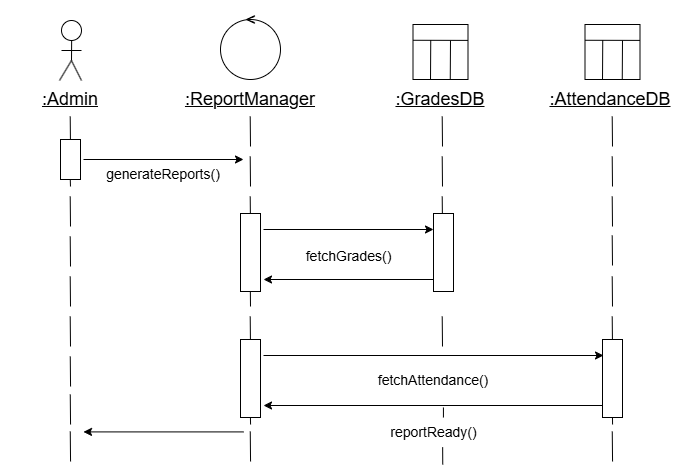

The diagram above was exported from draw.io. Its source (the exported page's mxGraphModel, read from the mxfile embedded in the PNG):
<mxGraphModel dx="1959" dy="935" grid="1" gridSize="10" guides="1" tooltips="1" connect="1" arrows="1" fold="1" page="1" pageScale="1" pageWidth="850" pageHeight="1100" math="0" shadow="0">
  <root>
    <mxCell id="0" />
    <mxCell id="1" parent="0" />
    <mxCell id="Q1xDtPRTY_Cx6mk35m5r-3" value="&lt;font style=&quot;font-size: 18px;&quot;&gt;&lt;u&gt;:Admin&lt;/u&gt;&lt;/font&gt;" style="text;html=1;align=center;verticalAlign=middle;whiteSpace=wrap;rounded=0;" parent="1" vertex="1">
      <mxGeometry x="77" y="325" width="140" height="60" as="geometry" />
    </mxCell>
    <mxCell id="Q1xDtPRTY_Cx6mk35m5r-4" value="&lt;u&gt;&lt;font style=&quot;font-size: 18px;&quot;&gt;:ReportManager&lt;/font&gt;&lt;/u&gt;" style="text;html=1;align=center;verticalAlign=middle;whiteSpace=wrap;rounded=0;" parent="1" vertex="1">
      <mxGeometry x="257" y="325" width="140" height="60" as="geometry" />
    </mxCell>
    <mxCell id="Q1xDtPRTY_Cx6mk35m5r-5" value="&lt;span style=&quot;font-size: 18px;&quot;&gt;&lt;u&gt;:GradesDB&lt;/u&gt;&lt;/span&gt;" style="text;html=1;align=center;verticalAlign=middle;whiteSpace=wrap;rounded=0;" parent="1" vertex="1">
      <mxGeometry x="447" y="325" width="140" height="60" as="geometry" />
    </mxCell>
    <mxCell id="Q1xDtPRTY_Cx6mk35m5r-6" value="&lt;u&gt;&lt;font style=&quot;font-size: 18px;&quot;&gt;:AttendanceDB&lt;/font&gt;&lt;/u&gt;" style="text;html=1;align=center;verticalAlign=middle;whiteSpace=wrap;rounded=0;" parent="1" vertex="1">
      <mxGeometry x="617" y="325" width="140" height="60" as="geometry" />
    </mxCell>
    <mxCell id="Q1xDtPRTY_Cx6mk35m5r-7" value="" style="endArrow=none;html=1;rounded=0;" parent="1" edge="1">
      <mxGeometry width="50" height="50" relative="1" as="geometry">
        <mxPoint x="147" y="402" as="sourcePoint" />
        <mxPoint x="146.71" y="372" as="targetPoint" />
        <Array as="points">
          <mxPoint x="146.71" y="402" />
        </Array>
      </mxGeometry>
    </mxCell>
    <mxCell id="Q1xDtPRTY_Cx6mk35m5r-8" value="" style="endArrow=none;html=1;rounded=0;" parent="1" source="Q1xDtPRTY_Cx6mk35m5r-122" edge="1">
      <mxGeometry width="50" height="50" relative="1" as="geometry">
        <mxPoint x="147" y="442" as="sourcePoint" />
        <mxPoint x="146.71" y="412" as="targetPoint" />
        <Array as="points" />
      </mxGeometry>
    </mxCell>
    <mxCell id="Q1xDtPRTY_Cx6mk35m5r-9" value="" style="endArrow=none;html=1;rounded=0;" parent="1" edge="1">
      <mxGeometry width="50" height="50" relative="1" as="geometry">
        <mxPoint x="147" y="482" as="sourcePoint" />
        <mxPoint x="146.71" y="452" as="targetPoint" />
        <Array as="points">
          <mxPoint x="146.71" y="482" />
        </Array>
      </mxGeometry>
    </mxCell>
    <mxCell id="Q1xDtPRTY_Cx6mk35m5r-10" value="" style="endArrow=none;html=1;rounded=0;" parent="1" edge="1">
      <mxGeometry width="50" height="50" relative="1" as="geometry">
        <mxPoint x="147" y="522" as="sourcePoint" />
        <mxPoint x="146.71" y="492" as="targetPoint" />
        <Array as="points">
          <mxPoint x="146.71" y="522" />
        </Array>
      </mxGeometry>
    </mxCell>
    <mxCell id="Q1xDtPRTY_Cx6mk35m5r-11" value="" style="endArrow=none;html=1;rounded=0;" parent="1" edge="1">
      <mxGeometry width="50" height="50" relative="1" as="geometry">
        <mxPoint x="147" y="562" as="sourcePoint" />
        <mxPoint x="146.71" y="532" as="targetPoint" />
        <Array as="points">
          <mxPoint x="146.71" y="562" />
        </Array>
      </mxGeometry>
    </mxCell>
    <mxCell id="Q1xDtPRTY_Cx6mk35m5r-12" value="" style="endArrow=none;html=1;rounded=0;" parent="1" edge="1">
      <mxGeometry width="50" height="50" relative="1" as="geometry">
        <mxPoint x="147" y="602" as="sourcePoint" />
        <mxPoint x="146.71" y="572" as="targetPoint" />
        <Array as="points">
          <mxPoint x="146.71" y="602" />
        </Array>
      </mxGeometry>
    </mxCell>
    <mxCell id="Q1xDtPRTY_Cx6mk35m5r-13" value="" style="endArrow=none;html=1;rounded=0;" parent="1" edge="1">
      <mxGeometry width="50" height="50" relative="1" as="geometry">
        <mxPoint x="147.04999999999998" y="642" as="sourcePoint" />
        <mxPoint x="146.76" y="612" as="targetPoint" />
        <Array as="points">
          <mxPoint x="146.76" y="642" />
        </Array>
      </mxGeometry>
    </mxCell>
    <mxCell id="Q1xDtPRTY_Cx6mk35m5r-14" value="" style="endArrow=none;html=1;rounded=0;" parent="1" edge="1">
      <mxGeometry width="50" height="50" relative="1" as="geometry">
        <mxPoint x="147.04999999999998" y="680" as="sourcePoint" />
        <mxPoint x="146.76" y="650" as="targetPoint" />
        <Array as="points">
          <mxPoint x="146.76" y="680" />
        </Array>
      </mxGeometry>
    </mxCell>
    <mxCell id="Q1xDtPRTY_Cx6mk35m5r-22" value="" style="endArrow=none;html=1;rounded=0;" parent="1" edge="1">
      <mxGeometry width="50" height="50" relative="1" as="geometry">
        <mxPoint x="327" y="402" as="sourcePoint" />
        <mxPoint x="326.71000000000004" y="372" as="targetPoint" />
        <Array as="points">
          <mxPoint x="326.71000000000004" y="402" />
        </Array>
      </mxGeometry>
    </mxCell>
    <mxCell id="Q1xDtPRTY_Cx6mk35m5r-23" value="" style="endArrow=none;html=1;rounded=0;" parent="1" edge="1">
      <mxGeometry width="50" height="50" relative="1" as="geometry">
        <mxPoint x="327" y="442" as="sourcePoint" />
        <mxPoint x="326.71000000000004" y="412" as="targetPoint" />
        <Array as="points">
          <mxPoint x="326.71000000000004" y="442" />
        </Array>
      </mxGeometry>
    </mxCell>
    <mxCell id="Q1xDtPRTY_Cx6mk35m5r-25" value="" style="endArrow=none;html=1;rounded=0;" parent="1" edge="1">
      <mxGeometry width="50" height="50" relative="1" as="geometry">
        <mxPoint x="327" y="522" as="sourcePoint" />
        <mxPoint x="326.71000000000004" y="492" as="targetPoint" />
        <Array as="points">
          <mxPoint x="326.71000000000004" y="522" />
        </Array>
      </mxGeometry>
    </mxCell>
    <mxCell id="Q1xDtPRTY_Cx6mk35m5r-26" value="" style="endArrow=none;html=1;rounded=0;" parent="1" edge="1">
      <mxGeometry width="50" height="50" relative="1" as="geometry">
        <mxPoint x="327" y="562" as="sourcePoint" />
        <mxPoint x="326.71000000000004" y="532" as="targetPoint" />
        <Array as="points">
          <mxPoint x="326.71000000000004" y="562" />
        </Array>
      </mxGeometry>
    </mxCell>
    <mxCell id="Q1xDtPRTY_Cx6mk35m5r-27" value="" style="endArrow=none;html=1;rounded=0;" parent="1" edge="1">
      <mxGeometry width="50" height="50" relative="1" as="geometry">
        <mxPoint x="327" y="602" as="sourcePoint" />
        <mxPoint x="326.71000000000004" y="572" as="targetPoint" />
        <Array as="points">
          <mxPoint x="326.71000000000004" y="602" />
        </Array>
      </mxGeometry>
    </mxCell>
    <mxCell id="Q1xDtPRTY_Cx6mk35m5r-28" value="" style="endArrow=none;html=1;rounded=0;" parent="1" source="flrKNa4jUqVwP8Xc74G5-7" edge="1">
      <mxGeometry width="50" height="50" relative="1" as="geometry">
        <mxPoint x="327.04999999999995" y="642" as="sourcePoint" />
        <mxPoint x="326.76" y="612" as="targetPoint" />
        <Array as="points" />
      </mxGeometry>
    </mxCell>
    <mxCell id="Q1xDtPRTY_Cx6mk35m5r-29" value="" style="endArrow=none;html=1;rounded=0;" parent="1" edge="1">
      <mxGeometry width="50" height="50" relative="1" as="geometry">
        <mxPoint x="326.6099999999999" y="665" as="sourcePoint" />
        <mxPoint x="326.76" y="650" as="targetPoint" />
        <Array as="points" />
      </mxGeometry>
    </mxCell>
    <mxCell id="Q1xDtPRTY_Cx6mk35m5r-30" value="" style="endArrow=none;html=1;rounded=0;" parent="1" edge="1">
      <mxGeometry width="50" height="50" relative="1" as="geometry">
        <mxPoint x="519" y="402" as="sourcePoint" />
        <mxPoint x="518.71" y="372" as="targetPoint" />
        <Array as="points">
          <mxPoint x="518.71" y="402" />
        </Array>
      </mxGeometry>
    </mxCell>
    <mxCell id="Q1xDtPRTY_Cx6mk35m5r-31" value="" style="endArrow=none;html=1;rounded=0;" parent="1" edge="1">
      <mxGeometry width="50" height="50" relative="1" as="geometry">
        <mxPoint x="519" y="442" as="sourcePoint" />
        <mxPoint x="518.71" y="412" as="targetPoint" />
        <Array as="points">
          <mxPoint x="518.71" y="442" />
        </Array>
      </mxGeometry>
    </mxCell>
    <mxCell id="Q1xDtPRTY_Cx6mk35m5r-32" value="" style="endArrow=none;html=1;rounded=0;" parent="1" edge="1">
      <mxGeometry width="50" height="50" relative="1" as="geometry">
        <mxPoint x="519" y="482" as="sourcePoint" />
        <mxPoint x="518.71" y="452" as="targetPoint" />
        <Array as="points">
          <mxPoint x="518.71" y="482" />
        </Array>
      </mxGeometry>
    </mxCell>
    <mxCell id="Q1xDtPRTY_Cx6mk35m5r-35" value="" style="endArrow=none;html=1;rounded=0;" parent="1" edge="1">
      <mxGeometry width="50" height="50" relative="1" as="geometry">
        <mxPoint x="519" y="602" as="sourcePoint" />
        <mxPoint x="518.71" y="572" as="targetPoint" />
        <Array as="points">
          <mxPoint x="518.71" y="602" />
        </Array>
      </mxGeometry>
    </mxCell>
    <mxCell id="Q1xDtPRTY_Cx6mk35m5r-38" value="" style="endArrow=none;html=1;rounded=0;" parent="1" edge="1">
      <mxGeometry width="50" height="50" relative="1" as="geometry">
        <mxPoint x="689" y="402" as="sourcePoint" />
        <mxPoint x="688.71" y="372" as="targetPoint" />
        <Array as="points">
          <mxPoint x="688.71" y="402" />
        </Array>
      </mxGeometry>
    </mxCell>
    <mxCell id="Q1xDtPRTY_Cx6mk35m5r-39" value="" style="endArrow=none;html=1;rounded=0;" parent="1" edge="1">
      <mxGeometry width="50" height="50" relative="1" as="geometry">
        <mxPoint x="689" y="442" as="sourcePoint" />
        <mxPoint x="688.71" y="412" as="targetPoint" />
        <Array as="points">
          <mxPoint x="688.71" y="442" />
        </Array>
      </mxGeometry>
    </mxCell>
    <mxCell id="Q1xDtPRTY_Cx6mk35m5r-40" value="" style="endArrow=none;html=1;rounded=0;" parent="1" edge="1">
      <mxGeometry width="50" height="50" relative="1" as="geometry">
        <mxPoint x="689" y="482" as="sourcePoint" />
        <mxPoint x="688.71" y="452" as="targetPoint" />
        <Array as="points">
          <mxPoint x="688.71" y="482" />
        </Array>
      </mxGeometry>
    </mxCell>
    <mxCell id="Q1xDtPRTY_Cx6mk35m5r-42" value="" style="endArrow=none;html=1;rounded=0;" parent="1" edge="1">
      <mxGeometry width="50" height="50" relative="1" as="geometry">
        <mxPoint x="689" y="562" as="sourcePoint" />
        <mxPoint x="688.71" y="532" as="targetPoint" />
        <Array as="points">
          <mxPoint x="688.71" y="562" />
        </Array>
      </mxGeometry>
    </mxCell>
    <mxCell id="Q1xDtPRTY_Cx6mk35m5r-43" value="" style="endArrow=none;html=1;rounded=0;" parent="1" edge="1">
      <mxGeometry width="50" height="50" relative="1" as="geometry">
        <mxPoint x="689" y="602" as="sourcePoint" />
        <mxPoint x="688.71" y="572" as="targetPoint" />
        <Array as="points">
          <mxPoint x="688.71" y="602" />
        </Array>
      </mxGeometry>
    </mxCell>
    <mxCell id="Q1xDtPRTY_Cx6mk35m5r-44" value="" style="endArrow=none;html=1;rounded=0;" parent="1" edge="1">
      <mxGeometry width="50" height="50" relative="1" as="geometry">
        <mxPoint x="689.05" y="642" as="sourcePoint" />
        <mxPoint x="688.76" y="612" as="targetPoint" />
        <Array as="points">
          <mxPoint x="688.76" y="642" />
        </Array>
      </mxGeometry>
    </mxCell>
    <mxCell id="Q1xDtPRTY_Cx6mk35m5r-45" value="" style="endArrow=none;html=1;rounded=0;" parent="1" edge="1">
      <mxGeometry width="50" height="50" relative="1" as="geometry">
        <mxPoint x="689.05" y="680" as="sourcePoint" />
        <mxPoint x="688.76" y="650" as="targetPoint" />
        <Array as="points">
          <mxPoint x="688.76" y="680" />
        </Array>
      </mxGeometry>
    </mxCell>
    <mxCell id="Q1xDtPRTY_Cx6mk35m5r-47" value="" style="endArrow=none;html=1;rounded=0;" parent="1" edge="1">
      <mxGeometry width="50" height="50" relative="1" as="geometry">
        <mxPoint x="327.04999999999995" y="717" as="sourcePoint" />
        <mxPoint x="326.76" y="687" as="targetPoint" />
        <Array as="points">
          <mxPoint x="326.76" y="717" />
        </Array>
      </mxGeometry>
    </mxCell>
    <mxCell id="Q1xDtPRTY_Cx6mk35m5r-48" value="" style="endArrow=none;html=1;rounded=0;entryX=0.565;entryY=0.992;entryDx=0;entryDy=0;entryPerimeter=0;" parent="1" edge="1">
      <mxGeometry width="50" height="50" relative="1" as="geometry">
        <mxPoint x="519.25" y="720" as="sourcePoint" />
        <mxPoint x="519.1500000000001" y="702.76" as="targetPoint" />
        <Array as="points">
          <mxPoint x="518.75" y="720" />
        </Array>
      </mxGeometry>
    </mxCell>
    <mxCell id="Q1xDtPRTY_Cx6mk35m5r-49" value="" style="endArrow=none;html=1;rounded=0;" parent="1" edge="1">
      <mxGeometry width="50" height="50" relative="1" as="geometry">
        <mxPoint x="689.05" y="717" as="sourcePoint" />
        <mxPoint x="688.76" y="687" as="targetPoint" />
        <Array as="points">
          <mxPoint x="688.76" y="717" />
        </Array>
      </mxGeometry>
    </mxCell>
    <mxCell id="Q1xDtPRTY_Cx6mk35m5r-50" value="" style="endArrow=classic;html=1;rounded=0;" parent="1" edge="1">
      <mxGeometry width="50" height="50" relative="1" as="geometry">
        <mxPoint x="160" y="415" as="sourcePoint" />
        <mxPoint x="320" y="415" as="targetPoint" />
      </mxGeometry>
    </mxCell>
    <mxCell id="Q1xDtPRTY_Cx6mk35m5r-54" value="" style="endArrow=classic;html=1;rounded=0;" parent="1" edge="1">
      <mxGeometry width="50" height="50" relative="1" as="geometry">
        <mxPoint x="320" y="687.41" as="sourcePoint" />
        <mxPoint x="160" y="687.41" as="targetPoint" />
      </mxGeometry>
    </mxCell>
    <mxCell id="Q1xDtPRTY_Cx6mk35m5r-58" value="" style="endArrow=classic;html=1;rounded=0;" parent="1" edge="1">
      <mxGeometry width="50" height="50" relative="1" as="geometry">
        <mxPoint x="340" y="611" as="sourcePoint" />
        <mxPoint x="680" y="611" as="targetPoint" />
      </mxGeometry>
    </mxCell>
    <mxCell id="Q1xDtPRTY_Cx6mk35m5r-59" value="" style="endArrow=classic;html=1;rounded=0;" parent="1" edge="1">
      <mxGeometry width="50" height="50" relative="1" as="geometry">
        <mxPoint x="680" y="661" as="sourcePoint" />
        <mxPoint x="340" y="661" as="targetPoint" />
      </mxGeometry>
    </mxCell>
    <mxCell id="Q1xDtPRTY_Cx6mk35m5r-87" value="" style="endArrow=classic;html=1;rounded=0;" parent="1" edge="1">
      <mxGeometry width="50" height="50" relative="1" as="geometry">
        <mxPoint x="340" y="485" as="sourcePoint" />
        <mxPoint x="510" y="485" as="targetPoint" />
      </mxGeometry>
    </mxCell>
    <mxCell id="Q1xDtPRTY_Cx6mk35m5r-97" value="" style="endArrow=classic;html=1;rounded=0;" parent="1" edge="1">
      <mxGeometry width="50" height="50" relative="1" as="geometry">
        <mxPoint x="510" y="535" as="sourcePoint" />
        <mxPoint x="340" y="535" as="targetPoint" />
      </mxGeometry>
    </mxCell>
    <mxCell id="Q1xDtPRTY_Cx6mk35m5r-99" value="&lt;font style=&quot;font-size: 14px;&quot;&gt;generateReports()&lt;/font&gt;" style="text;html=1;align=center;verticalAlign=middle;whiteSpace=wrap;rounded=0;" parent="1" vertex="1">
      <mxGeometry x="210" y="415" width="60" height="30" as="geometry" />
    </mxCell>
    <mxCell id="Q1xDtPRTY_Cx6mk35m5r-103" value="&lt;font style=&quot;font-size: 14px;&quot;&gt;fetchAttendance()&lt;/font&gt;" style="text;html=1;align=center;verticalAlign=middle;whiteSpace=wrap;rounded=0;" parent="1" vertex="1">
      <mxGeometry x="480" y="621" width="60" height="30" as="geometry" />
    </mxCell>
    <mxCell id="Q1xDtPRTY_Cx6mk35m5r-106" value="" style="ellipse;whiteSpace=wrap;html=1;aspect=fixed;" parent="1" vertex="1">
      <mxGeometry x="138" y="276" width="20" height="20" as="geometry" />
    </mxCell>
    <mxCell id="Q1xDtPRTY_Cx6mk35m5r-108" value="" style="endArrow=none;html=1;rounded=0;" parent="1" edge="1">
      <mxGeometry width="50" height="50" relative="1" as="geometry">
        <mxPoint x="148" y="316" as="sourcePoint" />
        <mxPoint x="148.14" y="296" as="targetPoint" />
      </mxGeometry>
    </mxCell>
    <mxCell id="Q1xDtPRTY_Cx6mk35m5r-110" value="" style="endArrow=none;html=1;rounded=0;" parent="1" edge="1">
      <mxGeometry width="50" height="50" relative="1" as="geometry">
        <mxPoint x="136" y="336" as="sourcePoint" />
        <mxPoint x="148" y="316" as="targetPoint" />
      </mxGeometry>
    </mxCell>
    <mxCell id="Q1xDtPRTY_Cx6mk35m5r-111" value="" style="endArrow=none;html=1;rounded=0;" parent="1" edge="1">
      <mxGeometry width="50" height="50" relative="1" as="geometry">
        <mxPoint x="158" y="336" as="sourcePoint" />
        <mxPoint x="147.93" y="316" as="targetPoint" />
      </mxGeometry>
    </mxCell>
    <mxCell id="Q1xDtPRTY_Cx6mk35m5r-112" value="" style="endArrow=none;html=1;rounded=0;" parent="1" edge="1">
      <mxGeometry width="50" height="50" relative="1" as="geometry">
        <mxPoint x="138" y="306" as="sourcePoint" />
        <mxPoint x="158" y="306" as="targetPoint" />
      </mxGeometry>
    </mxCell>
    <mxCell id="Q1xDtPRTY_Cx6mk35m5r-118" value="" style="ellipse;whiteSpace=wrap;html=1;aspect=fixed;" parent="1" vertex="1">
      <mxGeometry x="297" y="275" width="60" height="60" as="geometry" />
    </mxCell>
    <mxCell id="Q1xDtPRTY_Cx6mk35m5r-119" value="&lt;font style=&quot;font-size: 18px;&quot;&gt;&amp;lt;&lt;/font&gt;" style="text;html=1;align=center;verticalAlign=middle;resizable=0;points=[];autosize=1;strokeColor=none;fillColor=none;" parent="1" vertex="1">
      <mxGeometry x="312" y="256" width="30" height="40" as="geometry" />
    </mxCell>
    <mxCell id="Q1xDtPRTY_Cx6mk35m5r-123" value="" style="endArrow=none;html=1;rounded=0;" parent="1" target="Q1xDtPRTY_Cx6mk35m5r-122" edge="1">
      <mxGeometry width="50" height="50" relative="1" as="geometry">
        <mxPoint x="147" y="442" as="sourcePoint" />
        <mxPoint x="146.71" y="412" as="targetPoint" />
        <Array as="points">
          <mxPoint x="146.71" y="442" />
        </Array>
      </mxGeometry>
    </mxCell>
    <mxCell id="Q1xDtPRTY_Cx6mk35m5r-122" value="" style="rounded=0;whiteSpace=wrap;html=1;" parent="1" vertex="1">
      <mxGeometry x="137" y="395" width="20" height="40" as="geometry" />
    </mxCell>
    <mxCell id="Q1xDtPRTY_Cx6mk35m5r-132" value="" style="endArrow=none;html=1;rounded=0;" parent="1" edge="1">
      <mxGeometry width="50" height="50" relative="1" as="geometry">
        <mxPoint x="327.04999999999995" y="680" as="sourcePoint" />
        <mxPoint x="326.8266666666666" y="665" as="targetPoint" />
        <Array as="points">
          <mxPoint x="326.76" y="680" />
        </Array>
      </mxGeometry>
    </mxCell>
    <mxCell id="Q1xDtPRTY_Cx6mk35m5r-138" value="" style="whiteSpace=wrap;html=1;aspect=fixed;" parent="1" vertex="1">
      <mxGeometry x="661.5" y="280" width="55" height="55" as="geometry" />
    </mxCell>
    <mxCell id="Q1xDtPRTY_Cx6mk35m5r-139" value="" style="endArrow=none;html=1;rounded=0;entryX=0.998;entryY=0.289;entryDx=0;entryDy=0;entryPerimeter=0;" parent="1" target="Q1xDtPRTY_Cx6mk35m5r-138" edge="1">
      <mxGeometry width="50" height="50" relative="1" as="geometry">
        <mxPoint x="661.5" y="295.77" as="sourcePoint" />
        <mxPoint x="709.5" y="296" as="targetPoint" />
      </mxGeometry>
    </mxCell>
    <mxCell id="Q1xDtPRTY_Cx6mk35m5r-140" value="" style="endArrow=none;html=1;rounded=0;exitX=0.332;exitY=0.985;exitDx=0;exitDy=0;exitPerimeter=0;" parent="1" edge="1">
      <mxGeometry width="50" height="50" relative="1" as="geometry">
        <mxPoint x="679" y="335.005" as="sourcePoint" />
        <mxPoint x="679.24" y="295.83000000000004" as="targetPoint" />
      </mxGeometry>
    </mxCell>
    <mxCell id="Q1xDtPRTY_Cx6mk35m5r-141" value="" style="endArrow=none;html=1;rounded=0;exitX=0.332;exitY=0.985;exitDx=0;exitDy=0;exitPerimeter=0;" parent="1" edge="1">
      <mxGeometry width="50" height="50" relative="1" as="geometry">
        <mxPoint x="698.76" y="335.17499999999995" as="sourcePoint" />
        <mxPoint x="699" y="296" as="targetPoint" />
      </mxGeometry>
    </mxCell>
    <mxCell id="flrKNa4jUqVwP8Xc74G5-1" value="" style="endArrow=none;html=1;rounded=0;" parent="1" edge="1">
      <mxGeometry width="50" height="50" relative="1" as="geometry">
        <mxPoint x="327" y="482" as="sourcePoint" />
        <mxPoint x="326.71000000000004" y="452" as="targetPoint" />
        <Array as="points">
          <mxPoint x="326.71000000000004" y="482" />
        </Array>
      </mxGeometry>
    </mxCell>
    <mxCell id="flrKNa4jUqVwP8Xc74G5-4" value="" style="rounded=0;whiteSpace=wrap;html=1;" parent="1" vertex="1">
      <mxGeometry x="317" y="469" width="20" height="78" as="geometry" />
    </mxCell>
    <mxCell id="flrKNa4jUqVwP8Xc74G5-8" value="" style="endArrow=none;html=1;rounded=0;" parent="1" target="flrKNa4jUqVwP8Xc74G5-7" edge="1">
      <mxGeometry width="50" height="50" relative="1" as="geometry">
        <mxPoint x="327.04999999999995" y="642" as="sourcePoint" />
        <mxPoint x="326.76" y="612" as="targetPoint" />
        <Array as="points">
          <mxPoint x="326.76" y="642" />
        </Array>
      </mxGeometry>
    </mxCell>
    <mxCell id="flrKNa4jUqVwP8Xc74G5-7" value="" style="rounded=0;whiteSpace=wrap;html=1;" parent="1" vertex="1">
      <mxGeometry x="317" y="595" width="20" height="78" as="geometry" />
    </mxCell>
    <mxCell id="flrKNa4jUqVwP8Xc74G5-9" value="" style="endArrow=none;html=1;rounded=0;" parent="1" edge="1">
      <mxGeometry width="50" height="50" relative="1" as="geometry">
        <mxPoint x="147.04999999999998" y="717" as="sourcePoint" />
        <mxPoint x="146.76" y="687" as="targetPoint" />
        <Array as="points">
          <mxPoint x="146.76" y="717" />
        </Array>
      </mxGeometry>
    </mxCell>
    <mxCell id="flrKNa4jUqVwP8Xc74G5-14" value="&lt;font style=&quot;font-size: 14px;&quot;&gt;fetchGrades()&lt;/font&gt;" style="text;html=1;align=center;verticalAlign=middle;resizable=0;points=[];autosize=1;strokeColor=none;fillColor=none;" parent="1" vertex="1">
      <mxGeometry x="370" y="497" width="110" height="30" as="geometry" />
    </mxCell>
    <mxCell id="eXIPQ1MsGBfEouqqgGOW-3" value="" style="whiteSpace=wrap;html=1;aspect=fixed;" vertex="1" parent="1">
      <mxGeometry x="489.5" y="280" width="55" height="55" as="geometry" />
    </mxCell>
    <mxCell id="eXIPQ1MsGBfEouqqgGOW-4" value="" style="endArrow=none;html=1;rounded=0;entryX=0.998;entryY=0.289;entryDx=0;entryDy=0;entryPerimeter=0;" edge="1" target="eXIPQ1MsGBfEouqqgGOW-3" parent="1">
      <mxGeometry width="50" height="50" relative="1" as="geometry">
        <mxPoint x="489.5" y="295.77" as="sourcePoint" />
        <mxPoint x="537.5" y="296" as="targetPoint" />
      </mxGeometry>
    </mxCell>
    <mxCell id="eXIPQ1MsGBfEouqqgGOW-5" value="" style="endArrow=none;html=1;rounded=0;exitX=0.332;exitY=0.985;exitDx=0;exitDy=0;exitPerimeter=0;" edge="1" parent="1">
      <mxGeometry width="50" height="50" relative="1" as="geometry">
        <mxPoint x="507" y="335.005" as="sourcePoint" />
        <mxPoint x="507.24" y="295.83000000000004" as="targetPoint" />
      </mxGeometry>
    </mxCell>
    <mxCell id="eXIPQ1MsGBfEouqqgGOW-6" value="" style="endArrow=none;html=1;rounded=0;exitX=0.332;exitY=0.985;exitDx=0;exitDy=0;exitPerimeter=0;" edge="1" parent="1">
      <mxGeometry width="50" height="50" relative="1" as="geometry">
        <mxPoint x="526.76" y="335.17499999999995" as="sourcePoint" />
        <mxPoint x="527" y="296" as="targetPoint" />
      </mxGeometry>
    </mxCell>
    <mxCell id="eXIPQ1MsGBfEouqqgGOW-7" value="" style="rounded=0;whiteSpace=wrap;html=1;" vertex="1" parent="1">
      <mxGeometry x="510" y="469" width="20" height="78" as="geometry" />
    </mxCell>
    <mxCell id="eXIPQ1MsGBfEouqqgGOW-11" value="" style="rounded=0;whiteSpace=wrap;html=1;" vertex="1" parent="1">
      <mxGeometry x="679" y="595" width="20" height="78" as="geometry" />
    </mxCell>
    <mxCell id="eXIPQ1MsGBfEouqqgGOW-12" value="" style="endArrow=none;html=1;rounded=0;" edge="1" parent="1">
      <mxGeometry width="50" height="50" relative="1" as="geometry">
        <mxPoint x="689" y="521" as="sourcePoint" />
        <mxPoint x="688.71" y="491" as="targetPoint" />
        <Array as="points">
          <mxPoint x="688.71" y="521" />
        </Array>
      </mxGeometry>
    </mxCell>
    <mxCell id="eXIPQ1MsGBfEouqqgGOW-13" value="&lt;font style=&quot;font-size: 14px;&quot;&gt;reportReady()&lt;/font&gt;" style="text;html=1;align=center;verticalAlign=middle;resizable=0;points=[];autosize=1;strokeColor=none;fillColor=none;" vertex="1" parent="1">
      <mxGeometry x="455" y="673" width="110" height="30" as="geometry" />
    </mxCell>
    <mxCell id="eXIPQ1MsGBfEouqqgGOW-15" value="" style="endArrow=none;html=1;rounded=0;" edge="1" parent="1">
      <mxGeometry width="50" height="50" relative="1" as="geometry">
        <mxPoint x="519.93" y="673" as="sourcePoint" />
        <mxPoint x="519.93" y="663" as="targetPoint" />
        <Array as="points">
          <mxPoint x="519.93" y="673" />
        </Array>
      </mxGeometry>
    </mxCell>
  </root>
</mxGraphModel>